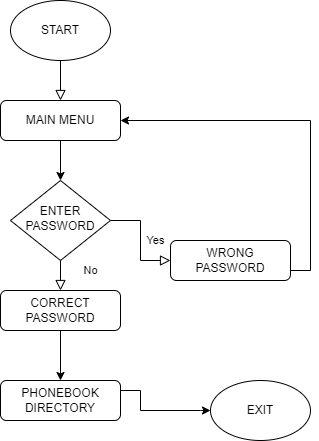

The diagram above was exported from draw.io. Its source (the exported page's mxGraphModel, read from the mxfile embedded in the PNG):
<mxGraphModel dx="868" dy="442" grid="1" gridSize="10" guides="1" tooltips="1" connect="1" arrows="1" fold="1" page="1" pageScale="1" pageWidth="827" pageHeight="1169" math="0" shadow="0">
  <root>
    <mxCell id="WIyWlLk6GJQsqaUBKTNV-0" />
    <mxCell id="WIyWlLk6GJQsqaUBKTNV-1" parent="WIyWlLk6GJQsqaUBKTNV-0" />
    <mxCell id="WIyWlLk6GJQsqaUBKTNV-2" value="" style="rounded=0;html=1;jettySize=auto;orthogonalLoop=1;fontSize=11;endArrow=block;endFill=0;endSize=8;strokeWidth=1;shadow=0;labelBackgroundColor=none;edgeStyle=orthogonalEdgeStyle;" parent="WIyWlLk6GJQsqaUBKTNV-1" edge="1">
      <mxGeometry relative="1" as="geometry">
        <mxPoint x="220" y="120" as="sourcePoint" />
        <mxPoint x="220" y="170" as="targetPoint" />
      </mxGeometry>
    </mxCell>
    <mxCell id="EFQx30bGbrhs6y8nPmP4-3" value="" style="edgeStyle=orthogonalEdgeStyle;rounded=0;orthogonalLoop=1;jettySize=auto;html=1;" edge="1" parent="WIyWlLk6GJQsqaUBKTNV-1" source="WIyWlLk6GJQsqaUBKTNV-7">
      <mxGeometry relative="1" as="geometry">
        <mxPoint x="220" y="250" as="targetPoint" />
      </mxGeometry>
    </mxCell>
    <mxCell id="WIyWlLk6GJQsqaUBKTNV-7" value="MAIN MENU" style="rounded=1;whiteSpace=wrap;html=1;fontSize=12;glass=0;strokeWidth=1;shadow=0;" parent="WIyWlLk6GJQsqaUBKTNV-1" vertex="1">
      <mxGeometry x="160" y="170" width="120" height="40" as="geometry" />
    </mxCell>
    <mxCell id="WIyWlLk6GJQsqaUBKTNV-8" value="No" style="rounded=0;html=1;jettySize=auto;orthogonalLoop=1;fontSize=11;endArrow=block;endFill=0;endSize=8;strokeWidth=1;shadow=0;labelBackgroundColor=none;edgeStyle=orthogonalEdgeStyle;" parent="WIyWlLk6GJQsqaUBKTNV-1" source="WIyWlLk6GJQsqaUBKTNV-10" target="WIyWlLk6GJQsqaUBKTNV-11" edge="1">
      <mxGeometry x="0.2" y="30" relative="1" as="geometry">
        <mxPoint as="offset" />
      </mxGeometry>
    </mxCell>
    <mxCell id="WIyWlLk6GJQsqaUBKTNV-9" value="Yes" style="edgeStyle=orthogonalEdgeStyle;rounded=0;html=1;jettySize=auto;orthogonalLoop=1;fontSize=11;endArrow=block;endFill=0;endSize=8;strokeWidth=1;shadow=0;labelBackgroundColor=none;" parent="WIyWlLk6GJQsqaUBKTNV-1" source="WIyWlLk6GJQsqaUBKTNV-10" target="WIyWlLk6GJQsqaUBKTNV-12" edge="1">
      <mxGeometry y="15" relative="1" as="geometry">
        <mxPoint as="offset" />
      </mxGeometry>
    </mxCell>
    <mxCell id="WIyWlLk6GJQsqaUBKTNV-10" value="ENTER PASSWORD" style="rhombus;whiteSpace=wrap;html=1;shadow=0;fontFamily=Helvetica;fontSize=12;align=center;strokeWidth=1;spacing=6;spacingTop=-4;" parent="WIyWlLk6GJQsqaUBKTNV-1" vertex="1">
      <mxGeometry x="170" y="250" width="100" height="80" as="geometry" />
    </mxCell>
    <mxCell id="EFQx30bGbrhs6y8nPmP4-5" style="edgeStyle=orthogonalEdgeStyle;rounded=0;orthogonalLoop=1;jettySize=auto;html=1;" edge="1" parent="WIyWlLk6GJQsqaUBKTNV-1" source="WIyWlLk6GJQsqaUBKTNV-11">
      <mxGeometry relative="1" as="geometry">
        <mxPoint x="220" y="450" as="targetPoint" />
      </mxGeometry>
    </mxCell>
    <mxCell id="WIyWlLk6GJQsqaUBKTNV-11" value="CORRECT PASSWORD" style="rounded=1;whiteSpace=wrap;html=1;fontSize=12;glass=0;strokeWidth=1;shadow=0;" parent="WIyWlLk6GJQsqaUBKTNV-1" vertex="1">
      <mxGeometry x="160" y="360" width="120" height="40" as="geometry" />
    </mxCell>
    <mxCell id="EFQx30bGbrhs6y8nPmP4-7" style="edgeStyle=orthogonalEdgeStyle;rounded=0;orthogonalLoop=1;jettySize=auto;html=1;exitX=1;exitY=0.75;exitDx=0;exitDy=0;entryX=1;entryY=0.5;entryDx=0;entryDy=0;" edge="1" parent="WIyWlLk6GJQsqaUBKTNV-1" source="WIyWlLk6GJQsqaUBKTNV-12" target="WIyWlLk6GJQsqaUBKTNV-7">
      <mxGeometry relative="1" as="geometry">
        <mxPoint x="350" y="170" as="targetPoint" />
      </mxGeometry>
    </mxCell>
    <mxCell id="WIyWlLk6GJQsqaUBKTNV-12" value="WRONG PASSWORD" style="rounded=1;whiteSpace=wrap;html=1;fontSize=12;glass=0;strokeWidth=1;shadow=0;" parent="WIyWlLk6GJQsqaUBKTNV-1" vertex="1">
      <mxGeometry x="330" y="310" width="120" height="40" as="geometry" />
    </mxCell>
    <mxCell id="EFQx30bGbrhs6y8nPmP4-6" value="PHONEBOOK DIRECTORY" style="rounded=1;whiteSpace=wrap;html=1;fontSize=12;glass=0;strokeWidth=1;shadow=0;" vertex="1" parent="WIyWlLk6GJQsqaUBKTNV-1">
      <mxGeometry x="160" y="450" width="120" height="40" as="geometry" />
    </mxCell>
    <mxCell id="EFQx30bGbrhs6y8nPmP4-8" style="edgeStyle=orthogonalEdgeStyle;rounded=0;orthogonalLoop=1;jettySize=auto;html=1;exitX=1;exitY=0.25;exitDx=0;exitDy=0;" edge="1" parent="WIyWlLk6GJQsqaUBKTNV-1" source="EFQx30bGbrhs6y8nPmP4-6">
      <mxGeometry relative="1" as="geometry">
        <mxPoint x="370" y="480" as="targetPoint" />
        <mxPoint x="330" y="490" as="sourcePoint" />
        <Array as="points">
          <mxPoint x="300" y="460" />
          <mxPoint x="300" y="480" />
          <mxPoint x="360" y="480" />
        </Array>
      </mxGeometry>
    </mxCell>
    <mxCell id="EFQx30bGbrhs6y8nPmP4-9" value="EXIT" style="ellipse;whiteSpace=wrap;html=1;" vertex="1" parent="WIyWlLk6GJQsqaUBKTNV-1">
      <mxGeometry x="370" y="450" width="100" height="60" as="geometry" />
    </mxCell>
    <mxCell id="EFQx30bGbrhs6y8nPmP4-10" value="START" style="ellipse;whiteSpace=wrap;html=1;" vertex="1" parent="WIyWlLk6GJQsqaUBKTNV-1">
      <mxGeometry x="170" y="70" width="100" height="60" as="geometry" />
    </mxCell>
  </root>
</mxGraphModel>